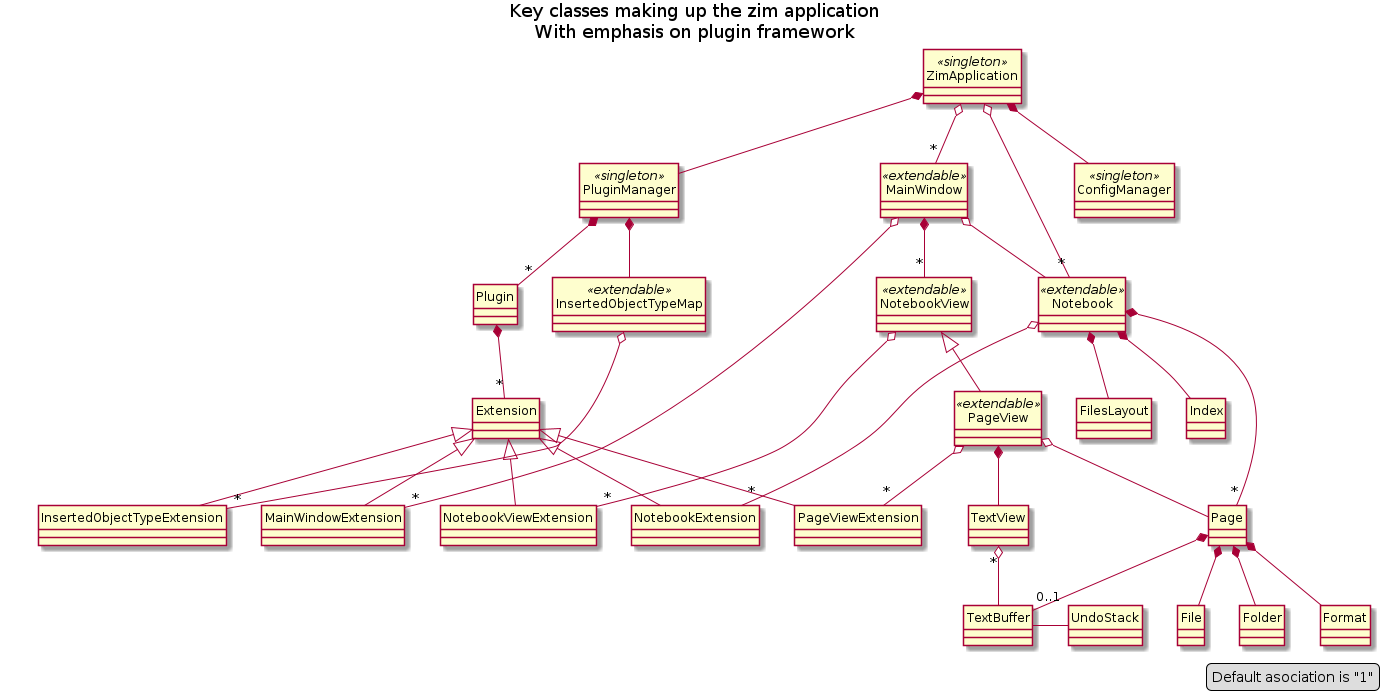

The diagram above was rendered by PlantUML. Its source (embedded in the PNG):
@startuml
hide circle

title
Key classes making up the zim application
With emphasis on plugin framework
endtitle

legend right
Default asociation is "1"
endlegend

ZimApplication << singleton >>
PluginManager << singleton >>
ConfigManager << singleton >>

MainWindow << extendable >>
PageView << extendable >>
NotebookView << extendable >>
Notebook << extendable >>
InsertedObjectTypeMap << extendable >>

NotebookView <|-- PageView

ZimApplication o-- "*" Notebook
ZimApplication o-- "*" MainWindow
ZimApplication *-- PluginManager
ZimApplication *-- ConfigManager


MainWindow o-- Notebook
MainWindow *-- "*" NotebookView


Notebook *-- "*" Page
Page *-- "0..1" TextBuffer
TextView "*" o-- TextBuffer
PageView *-- TextView
PageView o-- Page
TextBuffer - UndoStack

Notebook *-- FilesLayout
Notebook *-- Index
Page *-- File
Page *-- Folder
Page *-- Format


PluginManager *-- "*" Plugin
PluginManager *-- InsertedObjectTypeMap

together {
Plugin *-- "*" Extension
Extension <|-- MainWindowExtension
Extension <|-- PageViewExtension
Extension <|-- NotebookViewExtension
Extension <|-- NotebookExtension
Extension <|-- InsertedObjectTypeExtension
}

MainWindow o-- "*" MainWindowExtension
PageView o-- "*" PageViewExtension
NotebookView o-- "*" NotebookViewExtension
Notebook o-- "*" NotebookExtension
InsertedObjectTypeMap o-- "*" InsertedObjectTypeExtension

@enduml